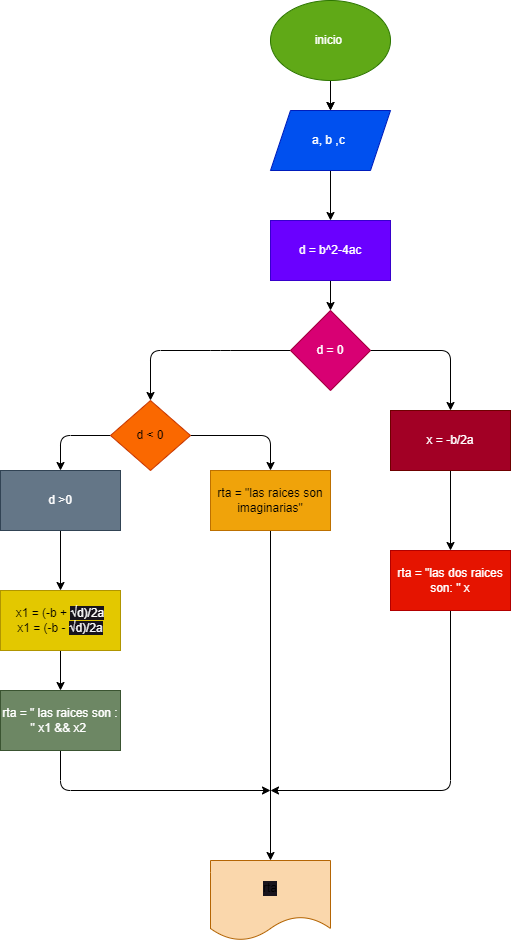

The diagram above was exported from draw.io. Its source (the exported page's mxGraphModel, read from the mxfile embedded in the PNG):
<mxGraphModel dx="810" dy="612" grid="1" gridSize="10" guides="1" tooltips="1" connect="1" arrows="1" fold="1" page="1" pageScale="1" pageWidth="850" pageHeight="1100" background="none" math="0" shadow="0">
  <root>
    <mxCell id="0" />
    <mxCell id="1" parent="0" />
    <mxCell id="4" value="" style="edgeStyle=none;html=1;" edge="1" parent="1" source="2" target="3">
      <mxGeometry relative="1" as="geometry" />
    </mxCell>
    <mxCell id="10" style="edgeStyle=none;html=1;entryX=0.5;entryY=0;entryDx=0;entryDy=0;" edge="1" parent="1" source="2" target="3">
      <mxGeometry relative="1" as="geometry" />
    </mxCell>
    <mxCell id="2" value="inicio&amp;nbsp;" style="ellipse;whiteSpace=wrap;html=1;fillColor=#60a917;fontColor=#ffffff;strokeColor=#2D7600;" vertex="1" parent="1">
      <mxGeometry x="320" y="10" width="120" height="80" as="geometry" />
    </mxCell>
    <mxCell id="7" value="" style="edgeStyle=none;html=1;entryX=0.5;entryY=0;entryDx=0;entryDy=0;" edge="1" parent="1" source="3" target="6">
      <mxGeometry relative="1" as="geometry" />
    </mxCell>
    <mxCell id="3" value="a, b ,c&amp;nbsp;" style="shape=parallelogram;perimeter=parallelogramPerimeter;whiteSpace=wrap;html=1;fixedSize=1;fillColor=#0050ef;fontColor=#ffffff;strokeColor=#001DBC;" vertex="1" parent="1">
      <mxGeometry x="320" y="120" width="120" height="60" as="geometry" />
    </mxCell>
    <mxCell id="9" style="edgeStyle=none;html=1;entryX=0.5;entryY=0;entryDx=0;entryDy=0;" edge="1" parent="1" source="6" target="8">
      <mxGeometry relative="1" as="geometry" />
    </mxCell>
    <mxCell id="6" value="d = b^2-4ac" style="whiteSpace=wrap;html=1;fillColor=#6a00ff;fontColor=#ffffff;strokeColor=#3700CC;" vertex="1" parent="1">
      <mxGeometry x="320" y="230" width="120" height="60" as="geometry" />
    </mxCell>
    <mxCell id="13" style="edgeStyle=none;html=1;entryX=0.5;entryY=0;entryDx=0;entryDy=0;" edge="1" parent="1" source="8" target="12">
      <mxGeometry relative="1" as="geometry">
        <Array as="points">
          <mxPoint x="270" y="360" />
          <mxPoint x="200" y="360" />
        </Array>
      </mxGeometry>
    </mxCell>
    <mxCell id="14" style="edgeStyle=none;html=1;entryX=0.5;entryY=0;entryDx=0;entryDy=0;exitX=1;exitY=0.5;exitDx=0;exitDy=0;" edge="1" parent="1" source="8" target="11">
      <mxGeometry relative="1" as="geometry">
        <Array as="points">
          <mxPoint x="500" y="360" />
        </Array>
      </mxGeometry>
    </mxCell>
    <mxCell id="8" value="d = 0" style="rhombus;whiteSpace=wrap;html=1;fillColor=#d80073;fontColor=#ffffff;strokeColor=#A50040;" vertex="1" parent="1">
      <mxGeometry x="340" y="320" width="80" height="80" as="geometry" />
    </mxCell>
    <mxCell id="16" value="" style="edgeStyle=none;html=1;" edge="1" parent="1" source="11" target="15">
      <mxGeometry relative="1" as="geometry" />
    </mxCell>
    <mxCell id="11" value="x = -b/2a" style="rounded=0;whiteSpace=wrap;html=1;fillColor=#a20025;fontColor=#ffffff;strokeColor=#6F0000;" vertex="1" parent="1">
      <mxGeometry x="440" y="420" width="120" height="60" as="geometry" />
    </mxCell>
    <mxCell id="18" style="edgeStyle=none;html=1;entryX=0.5;entryY=0;entryDx=0;entryDy=0;exitX=1;exitY=0.5;exitDx=0;exitDy=0;" edge="1" parent="1" source="12" target="17">
      <mxGeometry relative="1" as="geometry">
        <Array as="points">
          <mxPoint x="320" y="445" />
        </Array>
      </mxGeometry>
    </mxCell>
    <mxCell id="20" style="edgeStyle=none;html=1;entryX=0.5;entryY=0;entryDx=0;entryDy=0;" edge="1" parent="1" source="12" target="19">
      <mxGeometry relative="1" as="geometry">
        <Array as="points">
          <mxPoint x="110" y="445" />
        </Array>
      </mxGeometry>
    </mxCell>
    <mxCell id="12" value="d &amp;lt; 0" style="rhombus;whiteSpace=wrap;html=1;fillColor=#fa6800;fontColor=#000000;strokeColor=#C73500;" vertex="1" parent="1">
      <mxGeometry x="160" y="410" width="80" height="70" as="geometry" />
    </mxCell>
    <mxCell id="28" style="edgeStyle=none;html=1;fontFamily=Helvetica;fontSize=12;fontColor=#f8f7f7;" edge="1" parent="1" source="15">
      <mxGeometry relative="1" as="geometry">
        <mxPoint x="320" y="800" as="targetPoint" />
        <Array as="points">
          <mxPoint x="500" y="800" />
        </Array>
      </mxGeometry>
    </mxCell>
    <mxCell id="15" value="rta = &quot;las dos raices son: &quot; x" style="whiteSpace=wrap;html=1;rounded=0;fillColor=#e51400;fontColor=#ffffff;strokeColor=#B20000;" vertex="1" parent="1">
      <mxGeometry x="440" y="560" width="120" height="60" as="geometry" />
    </mxCell>
    <mxCell id="26" style="edgeStyle=none;html=1;fontFamily=Helvetica;fontSize=12;fontColor=#f8f7f7;" edge="1" parent="1" source="17" target="29">
      <mxGeometry relative="1" as="geometry">
        <mxPoint x="320" y="860" as="targetPoint" />
      </mxGeometry>
    </mxCell>
    <mxCell id="17" value="rta = &quot;las raices son imaginarias&quot;" style="rounded=0;whiteSpace=wrap;html=1;fillColor=#f0a30a;fontColor=#000000;strokeColor=#BD7000;" vertex="1" parent="1">
      <mxGeometry x="260" y="480" width="120" height="60" as="geometry" />
    </mxCell>
    <mxCell id="22" value="" style="edgeStyle=none;html=1;" edge="1" parent="1" source="19" target="21">
      <mxGeometry relative="1" as="geometry" />
    </mxCell>
    <mxCell id="19" value="d &amp;gt;0" style="rounded=0;whiteSpace=wrap;html=1;fillColor=#647687;fontColor=#ffffff;strokeColor=#314354;" vertex="1" parent="1">
      <mxGeometry x="50" y="480" width="120" height="60" as="geometry" />
    </mxCell>
    <mxCell id="24" value="" style="edgeStyle=none;html=1;fontFamily=Helvetica;fontSize=12;fontColor=#ffffff;" edge="1" parent="1" source="21" target="23">
      <mxGeometry relative="1" as="geometry" />
    </mxCell>
    <mxCell id="21" value="x1 = (-b +&amp;nbsp;&lt;span style=&quot;background-color: rgb(24, 20, 29);&quot;&gt;&lt;span style=&quot;text-align: start;&quot;&gt;&lt;font style=&quot;font-size: 12px;&quot; color=&quot;#ffffff&quot;&gt;√d)/2a&lt;/font&gt;&lt;/span&gt;&lt;br&gt;&lt;/span&gt;x1 = (-b -&amp;nbsp;&lt;span style=&quot;background-color: rgb(24, 20, 29);&quot;&gt;&lt;span style=&quot;text-align: start;&quot;&gt;&lt;font color=&quot;#f8f7f7&quot;&gt;√d)/2a&lt;/font&gt;&lt;/span&gt;&lt;/span&gt;" style="whiteSpace=wrap;html=1;rounded=0;fillColor=#e3c800;fontColor=#000000;strokeColor=#B09500;gradientColor=none;" vertex="1" parent="1">
      <mxGeometry x="50" y="600" width="120" height="60" as="geometry" />
    </mxCell>
    <mxCell id="27" style="edgeStyle=none;html=1;fontFamily=Helvetica;fontSize=12;fontColor=#f8f7f7;" edge="1" parent="1" source="23">
      <mxGeometry relative="1" as="geometry">
        <mxPoint x="320" y="800" as="targetPoint" />
        <Array as="points">
          <mxPoint x="110" y="800" />
        </Array>
      </mxGeometry>
    </mxCell>
    <mxCell id="23" value="rta = &quot; las raices son : &quot; x1 &amp;amp;&amp;amp; x2&amp;nbsp;" style="whiteSpace=wrap;html=1;rounded=0;fillColor=#6d8764;fontColor=#ffffff;strokeColor=#3A5431;" vertex="1" parent="1">
      <mxGeometry x="50" y="700" width="120" height="60" as="geometry" />
    </mxCell>
    <mxCell id="29" value="rta" style="shape=document;whiteSpace=wrap;html=1;boundedLbl=1;labelBackgroundColor=#18141d;strokeColor=#b46504;fontFamily=Helvetica;fontSize=12;fillColor=#fad7ac;" vertex="1" parent="1">
      <mxGeometry x="260" y="870" width="120" height="80" as="geometry" />
    </mxCell>
  </root>
</mxGraphModel>